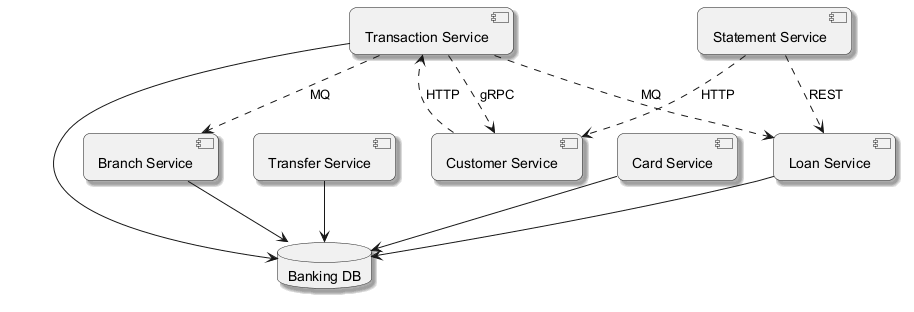

The diagram above was rendered by PlantUML. Its source (embedded in the PNG):
@startuml
skinparam backgroundColor #FFFFFF
skinparam roundCorner 15
skinparam shadowing true
component "Loan Service" as C_LoanService
component "Transaction Service" as C_TransactionService
component "Statement Service" as C_StatementService
component "Customer Service" as C_CustomerService
component "Transfer Service" as C_TransferService
component "Branch Service" as C_BranchService
component "Card Service" as C_CardService
database "Banking DB" as DB_banking
C_LoanService --> DB_banking
C_TransactionService --> DB_banking
C_TransferService --> DB_banking
C_BranchService --> DB_banking
C_CardService --> DB_banking
C_TransactionService ..> C_BranchService : MQ
C_TransactionService ..> C_CustomerService : gRPC
C_CustomerService ..> C_TransactionService : HTTP
C_StatementService ..> C_CustomerService : HTTP
C_StatementService ..> C_LoanService : REST
C_TransactionService ..> C_LoanService : MQ
@enduml